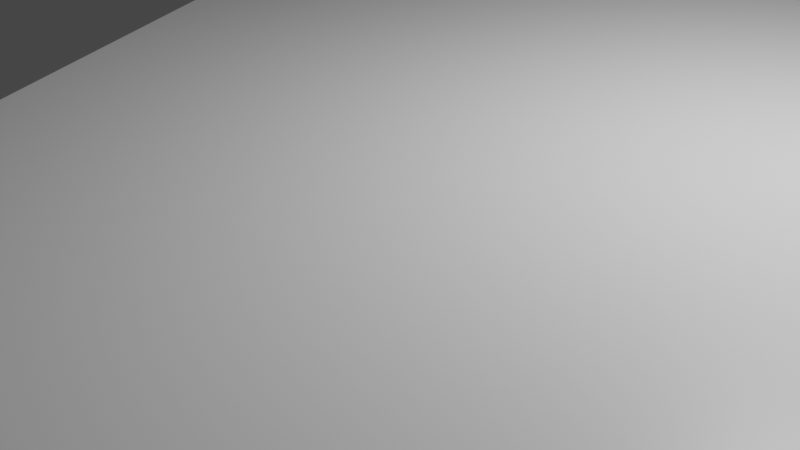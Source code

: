 # Source: sliceOfMeat.blend  (saved by Blender 3.1.7; exported with 4.5.12 LTS)
import bpy
from mathutils import Matrix  # noqa: F401  (used for matrix-valued properties, if any)

bpy.ops.wm.read_factory_settings(use_empty=True)
scene = bpy.context.scene
scene.name = 'Scene'

# ---- collections
col_collection = bpy.data.collections.new('Collection'); scene.collection.children.link(col_collection)

# ---- materials (node trees are filled in below, after node groups)
mat_material = bpy.data.materials.new('Material')
mat_material.alpha_threshold = 0.0
mat_material.use_transparent_shadow = False
mat_material.line_color = (0.0, 0.0, 0.0, 1.0)

# ---- material node trees
mat_material.use_nodes = True; mat_material.node_tree.nodes.clear()
_N = mat_material.node_tree.nodes; _L = mat_material.node_tree.links
n0 = _N.new('ShaderNodeOutputMaterial'); n0.name = 'Material Output'; n0.location = (300, 300)
n1 = _N.new('ShaderNodeBsdfPrincipled'); n1.name = 'Principled BSDF'; n1.location = (10, 300)
n1.distribution = 'GGX'
n1.subsurface_method = 'RANDOM_WALK_SKIN'
n1.inputs[2].default_value = 0.4
n1.inputs[3].default_value = 1.45
n1.inputs[27].default_value = (0.0, 0.0, 0.0, 1.0)
n1.inputs[28].default_value = 1.0
_L.new(n1.outputs[0], n0.inputs[0])
n0.is_active_output = True

# ---- world
world_world = bpy.data.worlds.new('World'); scene.world = world_world
world_world.use_nodes = True; world_world.node_tree.nodes.clear()
_N = world_world.node_tree.nodes; _L = world_world.node_tree.links
n0 = _N.new('ShaderNodeOutputWorld'); n0.name = 'World Output'; n0.location = (300, 300)
n1 = _N.new('ShaderNodeBackground'); n1.name = 'Background'; n1.location = (10, 300)
n1.inputs[0].default_value = (0.05088, 0.05088, 0.05088, 1.0)
_L.new(n1.outputs[0], n0.inputs[0])
n0.is_active_output = True
world_world.color = (0.05088, 0.05088, 0.05088)
world_world.use_sun_shadow = False
world_world.sun_shadow_jitter_overblur = 0.0

# ---- cameras
cam_camera = bpy.data.cameras.new('Camera')
cam_camera.clip_end = 100.0
cam_camera.ortho_scale = 7.314

# ---- lights
light_light = bpy.data.lights.new('Light', 'POINT')
light_light.transmission_factor = 0.0
light_light.energy = 1000.0
light_light.shadow_soft_size = 0.1
light_light.shadow_maximum_resolution = 0.006
light_light.use_absolute_resolution = True

# ---- meshes
me_cube = bpy.data.meshes.new('Cube')
me_cube.from_pydata([(-0.2682, 0.9306, 1.0), (-0.02032, 0.9184, 1.0), (0.4186, 0.8249, 1.0), (0.6014, 0.6746, 1.0), (0.7762, 0.382, 1.0), (0.8005, -0.03657, 1.0), (0.7477, -0.4511, 1.0), (0.6908, -0.829, 1.0), (0.3454, -0.9265, 1.0), (0.1788, -0.7802, 1.0), (0.2194, -0.573, 1.0), (0.02438, -0.4348, 1.0), (-0.191, -0.317, 1.0), (-0.3859, 0.06095, 1.0), (-0.4064, 0.256, 1.0), (-0.5567, 0.6624, 1.0), (-0.2682, 0.9306, 1.522), (-0.02032, 0.9184, 1.522), (0.4186, 0.8249, 1.522), (0.6014, 0.6746, 1.522), (0.7762, 0.382, 1.522), (0.8005, -0.03657, 1.522), (0.7477, -0.4511, 1.522), (0.6908, -0.829, 1.522), (0.3454, -0.9265, 1.522), (0.1788, -0.7802, 1.522), (0.2194, -0.573, 1.522), (0.02438, -0.4348, 1.522), (-0.191, -0.317, 1.522), (-0.3859, 0.06095, 1.522), (-0.4064, 0.256, 1.522), (-0.5567, 0.6624, 1.522)], [], [(15, 14, 30, 31), (7, 6, 22, 23), (8, 7, 23, 24), (30, 29, 28, 27, 26, 25, 24, 23, 22, 21, 20, 19, 18, 17, 16, 31), (14, 15, 0, 1, 2, 3, 4, 5, 6, 7, 8, 9, 10, 11, 12, 13), (1, 0, 16, 17), (0, 15, 31, 16), (9, 8, 24, 25), (2, 1, 17, 18), (10, 9, 25, 26), (3, 2, 18, 19), (11, 10, 26, 27), (4, 3, 19, 20), (12, 11, 27, 28), (5, 4, 20, 21), (13, 12, 28, 29), (6, 5, 21, 22), (14, 13, 29, 30)])
_uv = me_cube.uv_layers.new(name='UVMap')
_uv.uv.foreach_set('vector', [0.8196, 0.5422, 0.8008, 0.593, 0.8008, 0.593, 0.8196, 0.5422, 0.6636, 0.7286, 0.6565, 0.6814, 0.6565, 0.6814, 0.6636, 0.7286, 0.7068, 0.7408, 0.6636, 0.7286, 0.6636, 0.7286, 0.7068, 0.7408, 0.8008, 0.593, 0.7774, 0.6174, 0.7739, 0.6646, 0.747, 0.6794, 0.7226, 0.6966, 0.7277, 0.7225, 0.7068, 0.7408, 0.6636, 0.7286, 0.6565, 0.6814, 0.6499, 0.6296, 0.653, 0.5773, 0.6748, 0.5407, 0.6977, 0.5219, 0.7525, 0.5102, 0.7835, 0.5087, 0.8196, 0.5422, 0.8008, 0.593, 0.8196, 0.5422, 0.7835, 0.5087, 0.7525, 0.5102, 0.6977, 0.5219, 0.6748, 0.5407, 0.653, 0.5773, 0.6499, 0.6296, 0.6565, 0.6814, 0.6636, 0.7286, 0.7068, 0.7408, 0.7277, 0.7225, 0.7226, 0.6966, 0.747, 0.6794, 0.7739, 0.6646, 0.7774, 0.6174, 0.7525, 0.5102, 0.7835, 0.5087, 0.7835, 0.5087, 0.7525, 0.5102, 0.7835, 0.5087, 0.8196, 0.5422, 0.8196, 0.5422, 0.7835, 0.5087, 0.7277, 0.7225, 0.7068, 0.7408, 0.7068, 0.7408, 0.7277, 0.7225, 0.6977, 0.5219, 0.7525, 0.5102, 0.7525, 0.5102, 0.6977, 0.5219, 0.7226, 0.6966, 0.7277, 0.7225, 0.7277, 0.7225, 0.7226, 0.6966, 0.6748, 0.5407, 0.6977, 0.5219, 0.6977, 0.5219, 0.6748, 0.5407, 0.747, 0.6794, 0.7226, 0.6966, 0.7226, 0.6966, 0.747, 0.6794, 0.653, 0.5773, 0.6748, 0.5407, 0.6748, 0.5407, 0.653, 0.5773, 0.7739, 0.6646, 0.747, 0.6794, 0.747, 0.6794, 0.7739, 0.6646, 0.6499, 0.6296, 0.653, 0.5773, 0.653, 0.5773, 0.6499, 0.6296, 0.7774, 0.6174, 0.7739, 0.6646, 0.7739, 0.6646, 0.7774, 0.6174, 0.6565, 0.6814, 0.6499, 0.6296, 0.6499, 0.6296, 0.6565, 0.6814, 0.8008, 0.593, 0.7774, 0.6174, 0.7774, 0.6174, 0.8008, 0.593])
me_cube.materials.append(mat_material)
me_cube.use_remesh_preserve_volume = False
me_cube.use_remesh_preserve_attributes = False
me_cube.use_mirror_vertex_groups = False
me_cube.update()

# ---- objects
ob_cube = bpy.data.objects.new('Cube', me_cube)
ob_light = bpy.data.objects.new('Light', light_light)
ob_camera = bpy.data.objects.new('Camera', cam_camera)

# ---- transforms, parenting, visibility, modifiers, constraints
ob_cube.location = (0.0, 0.0, 0.0)
ob_cube.scale = (10.0, 10.0, 1.0)
ob_cube.lock_rotations_4d = False
ob_cube.empty_display_type = 'ARROWS'
ob_cube.lineart.crease_threshold = 0.0
ob_light.location = (4.076, 1.005, 5.904)
ob_light.rotation_euler = (0.6503, 0.05522, 1.866)
ob_light.lock_rotations_4d = False
ob_light.empty_display_type = 'ARROWS'
ob_light.color = (0.0, 0.0, 0.0, 0.0)
ob_light.lineart.crease_threshold = 0.0
ob_camera.location = (7.359, -6.926, 4.958)
ob_camera.rotation_euler = (1.109, 0.0, 0.8149)
ob_camera.lock_rotations_4d = False
ob_camera.empty_display_type = 'ARROWS'
ob_camera.color = (0.0, 0.0, 0.0, 0.0)
ob_camera.display_type = 'WIRE'
ob_camera.lineart.crease_threshold = 0.0

# ---- collection membership
col_collection.objects.link(ob_cube)
col_collection.objects.link(ob_light)
col_collection.objects.link(ob_camera)

# ---- scene / render settings (as saved in the file)
scene.camera = ob_camera
scene.frame_start = 1; scene.frame_end = 250; scene.frame_set(1)
scene.render.engine = 'BLENDER_EEVEE_NEXT'
scene.cycles.sampling_pattern = 'TABULATED_SOBOL'
scene.cycles.use_light_tree = False
scene.view_settings.view_transform = 'Filmic'
bpy.context.view_layer.update()
